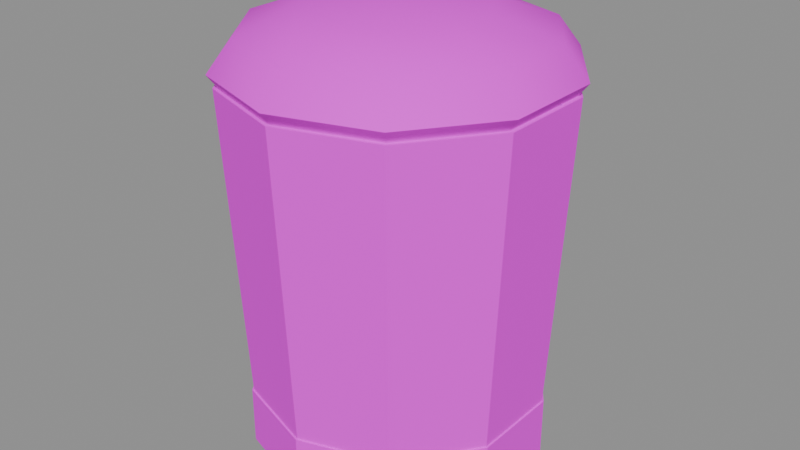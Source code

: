 # Source: PR_Drink_KaraBira.blend  (saved by Blender 5.2.45; exported with 4.5.12 LTS)
import bpy
from mathutils import Matrix  # noqa: F401  (used for matrix-valued properties, if any)

bpy.ops.wm.read_factory_settings(use_empty=True)
scene = bpy.context.scene
scene.name = 'Scene'

# ---- images (referenced by path relative to the original .blend; pixels are not part of the script)
import os
ASSET_DIR = os.environ.get("B2B_ASSET_DIR", "")  # directory of the original .blend (textures are referenced by path, not embedded)
HERE = os.path.dirname(os.path.abspath(__file__))  # packed textures are extracted next to this script under _unpacked/

def load_image(name, relpath, width, height, colorspace="sRGB"):
    """Load a texture the original file referenced (path relative to the .blend, or extracted next to this script)."""
    p = next((c for c in (os.path.join(HERE, relpath), os.path.join(ASSET_DIR, relpath)) if relpath and os.path.exists(c)), "")
    if p:
        img = bpy.data.images.load(p, check_existing=True)
        img.name = name
    else:  # same state as the original file: an image datablock whose file is absent (Cycles renders it pink)
        img = bpy.data.images.new(name, width, height)
        img.source = "FILE"
        img.filepath = "//" + (relpath or name)
    img.colorspace_settings.name = colorspace
    return img
img_t_palette_main = load_image('T_Palette_Main', 'T_Palette_Main.png', 1024, 1024, 'sRGB')

# ---- materials (node trees are filled in below, after node groups)
mat_m_palette = bpy.data.materials.new('M_Palette')

# ---- material node trees
mat_m_palette.use_nodes = True; mat_m_palette.node_tree.nodes.clear()
_N = mat_m_palette.node_tree.nodes; _L = mat_m_palette.node_tree.links
n0 = _N.new('ShaderNodeBsdfPrincipled'); n0.name = 'Principled BSDF'; n0.location = (-200, 100)
n0.inputs[2].default_value = 0.75
n0.inputs[10].default_value = 0.005
n0.inputs[13].default_value = 0.2
n1 = _N.new('ShaderNodeOutputMaterial'); n1.name = 'Material Output'; n1.location = (200, 100)
n2 = _N.new('ShaderNodeTexImage'); n2.name = 'Image Texture'; n2.location = (0, 0)
n2.image = img_t_palette_main
n2.interpolation = 'Closest'
_L.new(n0.outputs[0], n1.inputs[0])
_L.new(n2.outputs[0], n0.inputs[0])
n1.is_active_output = True

# ---- meshes
me_pr_drink_karabira = bpy.data.meshes.new('PR_Drink_KaraBira')
me_pr_drink_karabira.from_pydata([(0.0, 0.058, 0.0), (0.0, 0.066, 0.15), (0.03409, 0.04692, 0.0), (0.03879, 0.0534, 0.15), (0.05516, 0.01792, 0.0), (0.06277, 0.0204, 0.15), (0.05516, -0.01792, 0.0), (0.06277, -0.0204, 0.15), (0.03409, -0.04692, 0.0), (0.03879, -0.0534, 0.15), (0.0, -0.058, 0.0), (0.0, -0.066, 0.15), (-0.03409, -0.04692, 0.0), (-0.03879, -0.0534, 0.15), (-0.05516, -0.01792, 0.0), (-0.06277, -0.0204, 0.15), (-0.05516, 0.01792, 0.0), (-0.06277, 0.0204, 0.15), (-0.03409, 0.04692, 0.0), (-0.03879, 0.0534, 0.15), (0.0, 0.06, 0.0), (0.0, 0.06, 0.024), (0.03527, 0.04854, 0.0), (0.03527, 0.04854, 0.024), (0.05706, 0.01854, 0.0), (0.05706, 0.01854, 0.024), (0.05706, -0.01854, 0.0), (0.05706, -0.01854, 0.024), (0.03527, -0.04854, 0.0), (0.03527, -0.04854, 0.024), (0.0, -0.06, 0.0), (0.0, -0.06, 0.024), (-0.03527, -0.04854, 0.0), (-0.03527, -0.04854, 0.024), (-0.05706, -0.01854, 0.0), (-0.05706, -0.01854, 0.024), (-0.05706, 0.01854, 0.0), (-0.05706, 0.01854, 0.024), (-0.03527, 0.04854, 0.0), (-0.03527, 0.04854, 0.024), (0.0, 0.0, 0.1788), (0.0, 0.034, 0.1756), (0.0, 0.068, 0.155), (0.0, 0.034, 0.1344), (0.0, 0.0, 0.1312), (0.01998, 0.02751, 0.1756), (0.03461, 0.04764, 0.1669), (0.03997, 0.05501, 0.155), (0.03461, 0.04764, 0.1431), (0.01998, 0.02751, 0.1344), (0.03234, 0.01051, 0.1756), (0.05601, 0.0182, 0.1669), (0.06467, 0.02101, 0.155), (0.05601, 0.0182, 0.1431), (0.03234, 0.01051, 0.1344), (0.03234, -0.01051, 0.1756), (0.05601, -0.0182, 0.1669), (0.06467, -0.02101, 0.155), (0.05601, -0.0182, 0.1431), (0.03234, -0.01051, 0.1344), (0.01998, -0.02751, 0.1756), (0.03461, -0.04764, 0.1669), (0.03997, -0.05501, 0.155), (0.03461, -0.04764, 0.1431), (0.01998, -0.02751, 0.1344), (0.0, -0.034, 0.1756), (5.588e-09, -0.05889, 0.1669), (0.0, -0.068, 0.155), (5.588e-09, -0.05889, 0.1431), (0.0, -0.034, 0.1344), (-0.01998, -0.02751, 0.1756), (-0.03461, -0.04764, 0.1669), (-0.03997, -0.05501, 0.155), (-0.03461, -0.04764, 0.1431), (-0.01998, -0.02751, 0.1344), (-0.03234, -0.01051, 0.1756), (-0.05601, -0.0182, 0.1669), (-0.06467, -0.02101, 0.155), (-0.05601, -0.0182, 0.1431), (-0.03234, -0.01051, 0.1344), (-0.03234, 0.01051, 0.1756), (-0.05601, 0.0182, 0.1669), (-0.06467, 0.02101, 0.155), (-0.05601, 0.0182, 0.1431), (-0.03234, 0.01051, 0.1344), (-0.01998, 0.02751, 0.1756), (-0.03461, 0.04764, 0.1669), (-0.03997, 0.05501, 0.155), (-0.03461, 0.04764, 0.1431), (-0.01998, 0.02751, 0.1344), (-1.118e-08, 0.05889, 0.1669), (-1.118e-08, 0.05889, 0.1431)], [], [(0, 1, 3, 2), (2, 3, 5, 4), (4, 5, 7, 6), (6, 7, 9, 8), (8, 9, 11, 10), (10, 11, 13, 12), (12, 13, 15, 14), (14, 15, 17, 16), (3, 1, 19, 17, 15, 13, 11, 9, 7, 5), (16, 17, 19, 18), (18, 19, 1, 0), (0, 2, 4, 6, 8, 10, 12, 14, 16, 18), (20, 21, 23, 22), (22, 23, 25, 24), (24, 25, 27, 26), (26, 27, 29, 28), (28, 29, 31, 30), (30, 31, 33, 32), (32, 33, 35, 34), (34, 35, 37, 36), (23, 21, 39, 37, 35, 33, 31, 29, 27, 25), (36, 37, 39, 38), (38, 39, 21, 20), (20, 22, 24, 26, 28, 30, 32, 34, 36, 38), (44, 43, 49), (91, 42, 47, 48), (90, 41, 45, 46), (43, 91, 48, 49), (42, 90, 46, 47), (41, 40, 45), (48, 47, 52, 53), (46, 45, 50, 51), (49, 48, 53, 54), (47, 46, 51, 52), (45, 40, 50), (44, 49, 54), (51, 50, 55, 56), (54, 53, 58, 59), (52, 51, 56, 57), (50, 40, 55), (44, 54, 59), (53, 52, 57, 58), (59, 58, 63, 64), (57, 56, 61, 62), (55, 40, 60), (44, 59, 64), (58, 57, 62, 63), (56, 55, 60, 61), (64, 63, 68, 69), (62, 61, 66, 67), (60, 40, 65), (44, 64, 69), (63, 62, 67, 68), (61, 60, 65, 66), (69, 68, 73, 74), (67, 66, 71, 72), (65, 40, 70), (44, 69, 74), (68, 67, 72, 73), (66, 65, 70, 71), (74, 73, 78, 79), (72, 71, 76, 77), (70, 40, 75), (44, 74, 79), (73, 72, 77, 78), (71, 70, 75, 76), (77, 76, 81, 82), (75, 40, 80), (44, 79, 84), (78, 77, 82, 83), (76, 75, 80, 81), (79, 78, 83, 84), (80, 40, 85), (44, 84, 89), (83, 82, 87, 88), (81, 80, 85, 86), (84, 83, 88, 89), (82, 81, 86, 87), (44, 89, 43), (88, 87, 42, 91), (86, 85, 41, 90), (89, 88, 91, 43), (87, 86, 90, 42), (85, 40, 41)])
me_pr_drink_karabira.polygons.foreach_set('use_smooth', [True] * 84)
_k = set([(0, 1), (0, 2), (0, 18), (1, 3), (1, 19), (2, 3), (2, 4), (3, 5), (4, 5), (4, 6), (5, 7), (6, 7), (6, 8), (7, 9), (8, 9), (8, 10), (9, 11), (10, 11), (10, 12), (11, 13), (12, 13), (12, 14), (13, 15), (14, 15), (14, 16), (15, 17), (16, 17), (16, 18), (17, 19), (18, 19), (20, 21), (20, 22), (20, 38), (21, 23), (21, 39), (22, 23), (22, 24), (23, 25), (24, 25), (24, 26), (25, 27), (26, 27), (26, 28), (27, 29), (28, 29), (28, 30), (29, 31), (30, 31), (30, 32), (31, 33), (32, 33), (32, 34), (33, 35), (34, 35), (34, 36), (35, 37), (36, 37), (36, 38), (37, 39), (38, 39), (42, 47), (42, 87), (47, 52), (52, 57), (57, 62), (62, 67), (67, 72), (72, 77), (77, 82), (82, 87)])
me_pr_drink_karabira.attributes.new('sharp_edge', 'BOOLEAN', 'EDGE').data.foreach_set('value', [ (min(e.vertices), max(e.vertices)) in _k for e in me_pr_drink_karabira.edges])
_uv = me_pr_drink_karabira.uv_layers.new(name='UVMap')
_uv.uv.foreach_set('vector', [0.1562, 0.8438, 0.1562, 0.8438, 0.1562, 0.8438, 0.1562, 0.8438, 0.1562, 0.8438, 0.1562, 0.8438, 0.1562, 0.8438, 0.1562, 0.8438, 0.1562, 0.8438, 0.1562, 0.8438, 0.1562, 0.8438, 0.1562, 0.8438, 0.1562, 0.8438, 0.1562, 0.8438, 0.1562, 0.8438, 0.1562, 0.8438, 0.1562, 0.8438, 0.1562, 0.8438, 0.1562, 0.8438, 0.1562, 0.8438, 0.1562, 0.8438, 0.1562, 0.8438, 0.1562, 0.8438, 0.1562, 0.8438, 0.1562, 0.8438, 0.1562, 0.8438, 0.1562, 0.8438, 0.1562, 0.8438, 0.1562, 0.8438, 0.1562, 0.8438, 0.1562, 0.8438, 0.1562, 0.8438, 0.1562, 0.8438, 0.1562, 0.8438, 0.1562, 0.8438, 0.1562, 0.8438, 0.1562, 0.8438, 0.1562, 0.8438, 0.1562, 0.8438, 0.1562, 0.8438, 0.1562, 0.8438, 0.1562, 0.8438, 0.1562, 0.8438, 0.1562, 0.8438, 0.1562, 0.8438, 0.1562, 0.8438, 0.1562, 0.8438, 0.1562, 0.8438, 0.1562, 0.8438, 0.1562, 0.8438, 0.1562, 0.8438, 0.1562, 0.8438, 0.1562, 0.8438, 0.1562, 0.8438, 0.1562, 0.8438, 0.1562, 0.8438, 0.1562, 0.8438, 0.1562, 0.8438, 0.1562, 0.8438, 0.1562, 0.8438, 0.2812, 0.9688, 0.2812, 0.9688, 0.2812, 0.9688, 0.2812, 0.9688, 0.2812, 0.9688, 0.2812, 0.9688, 0.2812, 0.9688, 0.2812, 0.9688, 0.2812, 0.9688, 0.2812, 0.9688, 0.2812, 0.9688, 0.2812, 0.9688, 0.2812, 0.9688, 0.2812, 0.9688, 0.2812, 0.9688, 0.2812, 0.9688, 0.2812, 0.9688, 0.2812, 0.9688, 0.2812, 0.9688, 0.2812, 0.9688, 0.2812, 0.9688, 0.2812, 0.9688, 0.2812, 0.9688, 0.2812, 0.9688, 0.2812, 0.9688, 0.2812, 0.9688, 0.2812, 0.9688, 0.2812, 0.9688, 0.2812, 0.9688, 0.2812, 0.9688, 0.2812, 0.9688, 0.2812, 0.9688, 0.2812, 0.9688, 0.2812, 0.9688, 0.2812, 0.9688, 0.2812, 0.9688, 0.2812, 0.9688, 0.2812, 0.9688, 0.2812, 0.9688, 0.2812, 0.9688, 0.2812, 0.9688, 0.2812, 0.9688, 0.2812, 0.9688, 0.2812, 0.9688, 0.2812, 0.9688, 0.2812, 0.9688, 0.2812, 0.9688, 0.2812, 0.9688, 0.2812, 0.9688, 0.2812, 0.9688, 0.2812, 0.9688, 0.2812, 0.9688, 0.2812, 0.9688, 0.2812, 0.9688, 0.2812, 0.9688, 0.2812, 0.9688, 0.2812, 0.9688, 0.2812, 0.9688, 0.2812, 0.9688, 0.2812, 0.9688, 0.6562, 0.8438, 0.6562, 0.8438, 0.6562, 0.8438, 0.6562, 0.8438, 0.6562, 0.8438, 0.6562, 0.8438, 0.6562, 0.8438, 0.6562, 0.8438, 0.6562, 0.8438, 0.6562, 0.8438, 0.6562, 0.8438, 0.6562, 0.8438, 0.6562, 0.8438, 0.6562, 0.8438, 0.6562, 0.8438, 0.6562, 0.8438, 0.6562, 0.8438, 0.6562, 0.8438, 0.6562, 0.8438, 0.6562, 0.8438, 0.6562, 0.8438, 0.6562, 0.8438, 0.6562, 0.8438, 0.6562, 0.8438, 0.6562, 0.8438, 0.6562, 0.8438, 0.6562, 0.8438, 0.6562, 0.8438, 0.6562, 0.8438, 0.6562, 0.8438, 0.6562, 0.8438, 0.6562, 0.8438, 0.6562, 0.8438, 0.6562, 0.8438, 0.6562, 0.8438, 0.6562, 0.8438, 0.6562, 0.8438, 0.6562, 0.8438, 0.6562, 0.8438, 0.6562, 0.8438, 0.6562, 0.8438, 0.6562, 0.8438, 0.6562, 0.8438, 0.6562, 0.8438, 0.6562, 0.8438, 0.6562, 0.8438, 0.6562, 0.8438, 0.6562, 0.8438, 0.6562, 0.8438, 0.6562, 0.8438, 0.6562, 0.8438, 0.6562, 0.8438, 0.6562, 0.8438, 0.6562, 0.8438, 0.6562, 0.8438, 0.6562, 0.8438, 0.6562, 0.8438, 0.6562, 0.8438, 0.6562, 0.8438, 0.6562, 0.8438, 0.6562, 0.8438, 0.6562, 0.8438, 0.6562, 0.8438, 0.6562, 0.8438, 0.6562, 0.8438, 0.6562, 0.8438, 0.6562, 0.8438, 0.6562, 0.8438, 0.6562, 0.8438, 0.6562, 0.8438, 0.6562, 0.8438, 0.6562, 0.8438, 0.6562, 0.8438, 0.6562, 0.8438, 0.6562, 0.8438, 0.6562, 0.8438, 0.6562, 0.8438, 0.6562, 0.8438, 0.6562, 0.8438, 0.6562, 0.8438, 0.6562, 0.8438, 0.6562, 0.8438, 0.6562, 0.8438, 0.6562, 0.8438, 0.6562, 0.8438, 0.6562, 0.8438, 0.6562, 0.8438, 0.6562, 0.8438, 0.6562, 0.8438, 0.6562, 0.8438, 0.6562, 0.8438, 0.6562, 0.8438, 0.6562, 0.8438, 0.6562, 0.8438, 0.6562, 0.8438, 0.6562, 0.8438, 0.6562, 0.8438, 0.6562, 0.8438, 0.6562, 0.8438, 0.6562, 0.8438, 0.6562, 0.8438, 0.6562, 0.8438, 0.6562, 0.8438, 0.6562, 0.8438, 0.6562, 0.8438, 0.6562, 0.8438, 0.6562, 0.8438, 0.6562, 0.8438, 0.6562, 0.8438, 0.6562, 0.8438, 0.6562, 0.8438, 0.6562, 0.8438, 0.6562, 0.8438, 0.6562, 0.8438, 0.6562, 0.8438, 0.6562, 0.8438, 0.6562, 0.8438, 0.6562, 0.8438, 0.6562, 0.8438, 0.6562, 0.8438, 0.6562, 0.8438, 0.6562, 0.8438, 0.6562, 0.8438, 0.6562, 0.8438, 0.6562, 0.8438, 0.6562, 0.8438, 0.6562, 0.8438, 0.6562, 0.8438, 0.6562, 0.8438, 0.6562, 0.8438, 0.6562, 0.8438, 0.6562, 0.8438, 0.6562, 0.8438, 0.6562, 0.8438, 0.6562, 0.8438, 0.6562, 0.8438, 0.6562, 0.8438, 0.6562, 0.8438, 0.6562, 0.8438, 0.6562, 0.8438, 0.6562, 0.8438, 0.6562, 0.8438, 0.6562, 0.8438, 0.6562, 0.8438, 0.6562, 0.8438, 0.6562, 0.8438, 0.6562, 0.8438, 0.6562, 0.8438, 0.6562, 0.8438, 0.6562, 0.8438, 0.6562, 0.8438, 0.6562, 0.8438, 0.6562, 0.8438, 0.6562, 0.8438, 0.6562, 0.8438, 0.6562, 0.8438, 0.6562, 0.8438, 0.6562, 0.8438, 0.6562, 0.8438, 0.6562, 0.8438, 0.6562, 0.8438, 0.6562, 0.8438, 0.6562, 0.8438, 0.6562, 0.8438, 0.6562, 0.8438, 0.6562, 0.8438, 0.6562, 0.8438, 0.6562, 0.8438, 0.6562, 0.8438, 0.6562, 0.8438, 0.6562, 0.8438, 0.6562, 0.8438, 0.6562, 0.8438, 0.6562, 0.8438, 0.6562, 0.8438, 0.6562, 0.8438, 0.6562, 0.8438, 0.6562, 0.8438, 0.6562, 0.8438, 0.6562, 0.8438, 0.6562, 0.8438, 0.6562, 0.8438, 0.6562, 0.8438, 0.6562, 0.8438, 0.6562, 0.8438, 0.6562, 0.8438, 0.6562, 0.8438, 0.6562, 0.8438, 0.6562, 0.8438, 0.6562, 0.8438, 0.6562, 0.8438, 0.6562, 0.8438, 0.6562, 0.8438, 0.6562, 0.8438, 0.6562, 0.8438, 0.6562, 0.8438, 0.6562, 0.8438, 0.6562, 0.8438, 0.6562, 0.8438, 0.6562, 0.8438, 0.6562, 0.8438, 0.6562, 0.8438, 0.6562, 0.8438, 0.6562, 0.8438, 0.6562, 0.8438, 0.6562, 0.8438, 0.6562, 0.8438, 0.6562, 0.8438, 0.6562, 0.8438, 0.6562, 0.8438, 0.6562, 0.8438, 0.6562, 0.8438, 0.6562, 0.8438, 0.6562, 0.8438, 0.6562, 0.8438, 0.6562, 0.8438, 0.6562, 0.8438, 0.6562, 0.8438, 0.6562, 0.8438, 0.6562, 0.8438])
me_pr_drink_karabira.materials.append(mat_m_palette)
me_pr_drink_karabira.update()

# ---- objects
ob_pr_drink_karabira = bpy.data.objects.new('PR_Drink_KaraBira', me_pr_drink_karabira)

# ---- transforms, parenting, visibility, modifiers, constraints
ob_pr_drink_karabira.location = (0.0, 0.0, 0.0)

# ---- collection membership
scene.collection.objects.link(ob_pr_drink_karabira)

# ---- scene / render settings (as saved in the file)
scene.frame_start = 1; scene.frame_end = 250; scene.frame_set(1)
scene.render.engine = 'BLENDER_EEVEE_NEXT'
scene.render.bake_bias = 0.0
scene.render.bake_samples = 0
scene.render.compositor_device = 'GPU'
scene.eevee.use_volume_custom_range = False
scene.eevee.fast_gi_thickness_near = 0.1
scene.eevee.fast_gi_thickness_far = 0.0
scene.eevee.ray_tracing_options.screen_trace_thickness = 0.1
bpy.context.view_layer.update()

# ---- added for rendering (the .blend has no active camera and no usable light): camera, sun + grey world if the file has none
cam_auto = bpy.data.cameras.new('AutoCamera')
cam_auto.lens = 50.0
cam_auto.sensor_width = 36.0
cam_auto.clip_end = 1000.0
ob_auto_camera = bpy.data.objects.new('AutoCamera', cam_auto)
scene.collection.objects.link(ob_auto_camera)
ob_auto_camera.location = (0.239837, -0.287805, 0.28127)
ob_auto_camera.rotation_euler = (1.09748, -7.21219e-08, 0.694738)
scene.camera = ob_auto_camera
light_auto_sun = bpy.data.lights.new('AutoSun', 'SUN')
light_auto_sun.energy = 3.0
light_auto_sun.angle = 0.0523599
ob_auto_sun = bpy.data.objects.new('AutoSun', light_auto_sun)
scene.collection.objects.link(ob_auto_sun)
ob_auto_sun.rotation_euler = (0.872665, 0.174533, 0.523599)
if scene.world is None:
    world_auto = bpy.data.worlds.new('AutoWorld')
    world_auto.color = (0.3, 0.3, 0.3)
    scene.world = world_auto
bpy.context.view_layer.update()
